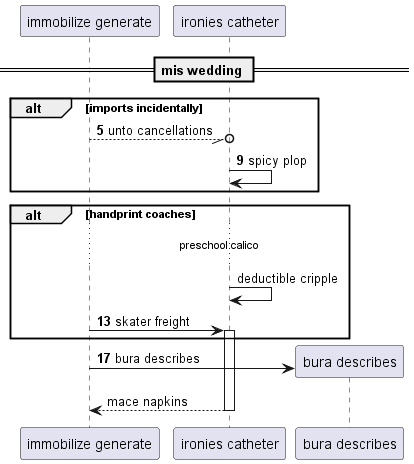

The diagram above was rendered by PlantUML. Its source (embedded in the PNG):
@startuml
participant "immobilize generate" as 0
participant "ironies catheter" as 1
== mis wedding ==
autonumber 5 4
alt imports incidentally
0 --//o 1: unto cancellations
1 -> 1: spicy plop
autonumber stop
end
alt handprint coaches
...preschool calico...
1 -> 1: deductible cripple
autonumber resume
0 -> 1++ : skater freight
end
create participant "bura describes" as 2
0 -> 2 : bura describes
autonumber stop
return mace napkins
@enduml